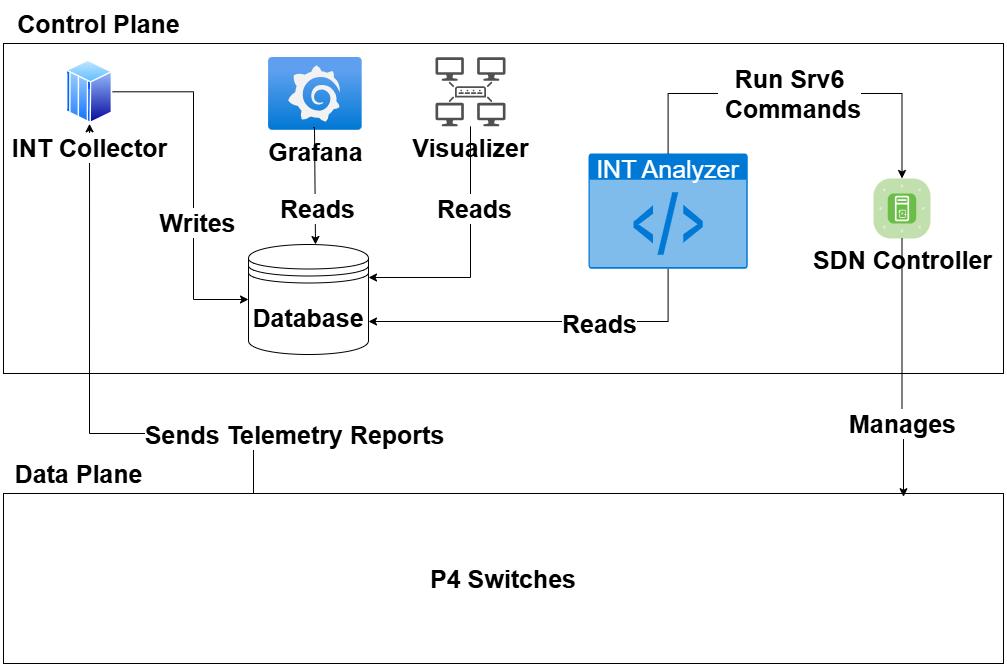

The diagram above was exported from draw.io. Its source (the exported page's mxGraphModel, read from the mxfile embedded in the PNG):
<mxGraphModel dx="1044" dy="626" grid="1" gridSize="10" guides="1" tooltips="1" connect="1" arrows="1" fold="1" page="1" pageScale="1" pageWidth="827" pageHeight="1169" background="none" math="0" shadow="0">
  <root>
    <mxCell id="0" />
    <mxCell id="1" parent="0" />
    <mxCell id="OZowoA4bBWBgJgyGV1VT-5" value="" style="rounded=0;whiteSpace=wrap;html=1;" parent="1" vertex="1">
      <mxGeometry y="40" width="1000" height="330" as="geometry" />
    </mxCell>
    <mxCell id="yt6BolCJ6O4ZZ3NJw7HE-9" style="edgeStyle=orthogonalEdgeStyle;rounded=0;orthogonalLoop=1;jettySize=auto;html=1;fontSize=25;entryX=0.5;entryY=1;entryDx=0;entryDy=0;exitX=0.25;exitY=0;exitDx=0;exitDy=0;" parent="1" source="OZowoA4bBWBgJgyGV1VT-7" target="yt6BolCJ6O4ZZ3NJw7HE-7" edge="1">
      <mxGeometry relative="1" as="geometry">
        <mxPoint x="-260" y="390" as="sourcePoint" />
        <Array as="points">
          <mxPoint x="250" y="430" />
          <mxPoint x="86" y="430" />
        </Array>
      </mxGeometry>
    </mxCell>
    <mxCell id="OZowoA4bBWBgJgyGV1VT-10" value="&lt;font style=&quot;font-size: 25px;&quot;&gt;&lt;b style=&quot;&quot;&gt;Sends Telemetry Reports&lt;/b&gt;&lt;/font&gt;" style="edgeLabel;html=1;align=center;verticalAlign=middle;resizable=0;points=[];" parent="yt6BolCJ6O4ZZ3NJw7HE-9" vertex="1" connectable="0">
      <mxGeometry x="-0.9218" y="2" relative="1" as="geometry">
        <mxPoint x="42" y="-39" as="offset" />
      </mxGeometry>
    </mxCell>
    <mxCell id="yt6BolCJ6O4ZZ3NJw7HE-2" value="&lt;b&gt;SDN Controller&lt;/b&gt;" style="verticalLabelPosition=bottom;sketch=0;html=1;fillColor=#6ABD46;strokeColor=#ffffff;verticalAlign=top;align=center;points=[[0.085,0.085,0],[0.915,0.085,0],[0.915,0.915,0],[0.085,0.915,0],[0.25,0,0],[0.5,0,0],[0.75,0,0],[1,0.25,0],[1,0.5,0],[1,0.75,0],[0.75,1,0],[0.5,1,0],[0.25,1,0],[0,0.75,0],[0,0.5,0],[0,0.25,0]];pointerEvents=1;shape=mxgraph.cisco_safe.compositeIcon;bgIcon=mxgraph.cisco_safe.architecture.generic_appliance;resIcon=mxgraph.cisco_safe.architecture.aci_controller;fontSize=25;" parent="1" vertex="1">
      <mxGeometry x="870" y="175" width="57" height="60" as="geometry" />
    </mxCell>
    <mxCell id="yt6BolCJ6O4ZZ3NJw7HE-4" value="&lt;b&gt;Database&lt;/b&gt;" style="shape=datastore;whiteSpace=wrap;html=1;fontSize=25;" parent="1" vertex="1">
      <mxGeometry x="245" y="241" width="120" height="110" as="geometry" />
    </mxCell>
    <mxCell id="yt6BolCJ6O4ZZ3NJw7HE-5" value="&lt;b&gt;Grafana&lt;/b&gt;" style="aspect=fixed;html=1;points=[];align=center;image;fontSize=25;image=img/lib/azure2/other/Grafana.svg;" parent="1" vertex="1">
      <mxGeometry x="265" y="54" width="93.76" height="72.8" as="geometry" />
    </mxCell>
    <mxCell id="yt6BolCJ6O4ZZ3NJw7HE-8" style="edgeStyle=orthogonalEdgeStyle;rounded=0;orthogonalLoop=1;jettySize=auto;html=1;exitX=1;exitY=0.5;exitDx=0;exitDy=0;entryX=0;entryY=0.5;entryDx=0;entryDy=0;fontSize=25;" parent="1" source="yt6BolCJ6O4ZZ3NJw7HE-7" target="yt6BolCJ6O4ZZ3NJw7HE-4" edge="1">
      <mxGeometry relative="1" as="geometry">
        <mxPoint x="252" y="296.0000000000002" as="targetPoint" />
        <Array as="points">
          <mxPoint x="190" y="88" />
          <mxPoint x="190" y="296" />
        </Array>
      </mxGeometry>
    </mxCell>
    <mxCell id="yt6BolCJ6O4ZZ3NJw7HE-15" value="&lt;b&gt;Writes&lt;/b&gt;" style="edgeLabel;html=1;align=center;verticalAlign=middle;resizable=0;points=[];fontSize=25;" parent="yt6BolCJ6O4ZZ3NJw7HE-8" vertex="1" connectable="0">
      <mxGeometry x="0.1754" y="2" relative="1" as="geometry">
        <mxPoint x="1" y="9" as="offset" />
      </mxGeometry>
    </mxCell>
    <mxCell id="yt6BolCJ6O4ZZ3NJw7HE-7" value="&lt;b&gt;INT Collector&lt;/b&gt;" style="aspect=fixed;perimeter=ellipsePerimeter;html=1;align=center;shadow=0;dashed=0;spacingTop=3;image;image=img/lib/active_directory/mainframe_host.svg;fontSize=25;" parent="1" vertex="1">
      <mxGeometry x="63" y="56.3" width="46.08" height="64" as="geometry" />
    </mxCell>
    <mxCell id="p_7pogcTV9KLCBR6zQ41-3" value="&lt;b&gt;Reads&lt;/b&gt;" style="edgeStyle=orthogonalEdgeStyle;rounded=0;orthogonalLoop=1;jettySize=auto;html=1;exitX=0.5;exitY=1;exitDx=0;exitDy=0;exitPerimeter=0;fontSize=25;entryX=1;entryY=0.7;entryDx=0;entryDy=0;" parent="1" source="p_7pogcTV9KLCBR6zQ41-1" target="yt6BolCJ6O4ZZ3NJw7HE-4" edge="1">
      <mxGeometry x="-0.3056" y="2" relative="1" as="geometry">
        <Array as="points">
          <mxPoint x="665" y="318" />
        </Array>
        <mxPoint x="-440" y="421" as="targetPoint" />
        <mxPoint x="1" as="offset" />
      </mxGeometry>
    </mxCell>
    <mxCell id="p_7pogcTV9KLCBR6zQ41-1" value="INT Analyzer" style="html=1;whiteSpace=wrap;strokeColor=none;fillColor=#0079D6;labelPosition=center;verticalLabelPosition=middle;verticalAlign=top;align=center;fontSize=25;outlineConnect=0;spacingTop=-6;fontColor=#FFFFFF;sketch=0;shape=mxgraph.sitemap.script;" parent="1" vertex="1">
      <mxGeometry x="585" y="150" width="159.2" height="115.25" as="geometry" />
    </mxCell>
    <mxCell id="p_7pogcTV9KLCBR6zQ41-4" value="&lt;b&gt;Run Srv6&lt;/b&gt;&lt;div&gt;&lt;b&gt;&amp;nbsp;Commands&lt;/b&gt;&lt;/div&gt;" style="edgeStyle=orthogonalEdgeStyle;rounded=0;orthogonalLoop=1;jettySize=auto;html=1;exitX=0.5;exitY=0;exitDx=0;exitDy=0;exitPerimeter=0;entryX=0.5;entryY=0;entryDx=0;entryDy=0;entryPerimeter=0;fontSize=25;" parent="1" source="p_7pogcTV9KLCBR6zQ41-1" target="yt6BolCJ6O4ZZ3NJw7HE-2" edge="1">
      <mxGeometry x="-0.0442" relative="1" as="geometry">
        <mxPoint x="643.5999999999999" y="132" as="sourcePoint" />
        <mxPoint x="998.5" y="157" as="targetPoint" />
        <Array as="points">
          <mxPoint x="665" y="90" />
          <mxPoint x="898" y="90" />
        </Array>
        <mxPoint as="offset" />
      </mxGeometry>
    </mxCell>
    <mxCell id="p_7pogcTV9KLCBR6zQ41-6" value="&lt;font style=&quot;font-size: 25px;&quot;&gt;&lt;b&gt;Visualizer&lt;/b&gt;&lt;/font&gt;" style="sketch=0;pointerEvents=1;shadow=0;dashed=0;html=1;strokeColor=none;fillColor=#505050;labelPosition=center;verticalLabelPosition=bottom;verticalAlign=top;outlineConnect=0;align=center;shape=mxgraph.office.servers.topology_builder;fontSize=25;" parent="1" vertex="1">
      <mxGeometry x="432" y="53.799999999999955" width="70" height="69" as="geometry" />
    </mxCell>
    <mxCell id="OZowoA4bBWBgJgyGV1VT-7" value="&lt;b&gt;&lt;font style=&quot;font-size: 25px;&quot;&gt;P4 Switches&lt;/font&gt;&lt;/b&gt;" style="rounded=0;whiteSpace=wrap;html=1;" parent="1" vertex="1">
      <mxGeometry y="490" width="1000" height="170" as="geometry" />
    </mxCell>
    <mxCell id="OZowoA4bBWBgJgyGV1VT-9" value="&lt;b&gt;&lt;font style=&quot;font-size: 25px;&quot;&gt;Control Plane&lt;/font&gt;&lt;/b&gt;" style="text;html=1;align=center;verticalAlign=middle;resizable=0;points=[];autosize=1;strokeColor=none;fillColor=none;fontSize=18;" parent="1" vertex="1">
      <mxGeometry width="190" height="40" as="geometry" />
    </mxCell>
    <mxCell id="OZowoA4bBWBgJgyGV1VT-11" value="&lt;b&gt;&lt;font style=&quot;font-size: 25px;&quot;&gt;Manages&lt;/font&gt;&lt;/b&gt;" style="edgeStyle=orthogonalEdgeStyle;rounded=0;orthogonalLoop=1;jettySize=auto;html=1;exitX=0.5;exitY=1;exitDx=0;exitDy=0;exitPerimeter=0;entryX=0.9;entryY=0.019;entryDx=0;entryDy=0;entryPerimeter=0;" parent="1" source="yt6BolCJ6O4ZZ3NJw7HE-2" target="OZowoA4bBWBgJgyGV1VT-7" edge="1">
      <mxGeometry x="0.425" relative="1" as="geometry">
        <mxPoint x="1303.5" y="260" as="sourcePoint" />
        <mxPoint x="1308.0000000000005" y="515.5099999999998" as="targetPoint" />
        <Array as="points">
          <mxPoint x="898" y="430" />
          <mxPoint x="900" y="430" />
        </Array>
        <mxPoint as="offset" />
      </mxGeometry>
    </mxCell>
    <mxCell id="OZowoA4bBWBgJgyGV1VT-12" value="&lt;b&gt;&lt;font style=&quot;font-size: 25px;&quot;&gt;Data Plane&lt;/font&gt;&lt;/b&gt;" style="text;html=1;align=center;verticalAlign=middle;resizable=0;points=[];autosize=1;strokeColor=none;fillColor=none;fontSize=18;" parent="1" vertex="1">
      <mxGeometry y="450" width="150" height="40" as="geometry" />
    </mxCell>
    <mxCell id="p_7pogcTV9KLCBR6zQ41-7" style="edgeStyle=orthogonalEdgeStyle;rounded=0;orthogonalLoop=1;jettySize=auto;html=1;entryX=1;entryY=0.3;entryDx=0;entryDy=0;fontSize=25;" parent="1" source="p_7pogcTV9KLCBR6zQ41-6" target="yt6BolCJ6O4ZZ3NJw7HE-4" edge="1">
      <mxGeometry relative="1" as="geometry">
        <Array as="points">
          <mxPoint x="467" y="274" />
        </Array>
        <mxPoint x="377" y="274" as="targetPoint" />
      </mxGeometry>
    </mxCell>
    <mxCell id="6R4ueeL0Bs8kGJtLsEFX-3" value="&lt;font style=&quot;font-size: 25px;&quot;&gt;&lt;b&gt;Reads&lt;/b&gt;&lt;/font&gt;" style="edgeLabel;html=1;align=center;verticalAlign=middle;resizable=0;points=[];fontSize=25;fontFamily=Helvetica;" parent="p_7pogcTV9KLCBR6zQ41-7" vertex="1" connectable="0">
      <mxGeometry x="0.169" y="-1" relative="1" as="geometry">
        <mxPoint x="4" y="-66" as="offset" />
      </mxGeometry>
    </mxCell>
    <mxCell id="yt6BolCJ6O4ZZ3NJw7HE-13" style="edgeStyle=orthogonalEdgeStyle;rounded=0;orthogonalLoop=1;jettySize=auto;html=1;fontSize=25;exitX=0.477;exitY=0.961;exitDx=0;exitDy=0;exitPerimeter=0;entryX=0.5;entryY=0;entryDx=0;entryDy=0;" parent="1" source="yt6BolCJ6O4ZZ3NJw7HE-5" edge="1">
      <mxGeometry relative="1" as="geometry">
        <Array as="points">
          <mxPoint x="311" y="241" />
        </Array>
        <mxPoint x="312" y="241" as="targetPoint" />
      </mxGeometry>
    </mxCell>
    <mxCell id="yt6BolCJ6O4ZZ3NJw7HE-14" value="&lt;b&gt;Reads&lt;/b&gt;" style="edgeLabel;html=1;align=center;verticalAlign=middle;resizable=0;points=[];fontSize=25;" parent="yt6BolCJ6O4ZZ3NJw7HE-13" vertex="1" connectable="0">
      <mxGeometry x="0.1431" y="3" relative="1" as="geometry">
        <mxPoint x="-1" y="14" as="offset" />
      </mxGeometry>
    </mxCell>
  </root>
</mxGraphModel>